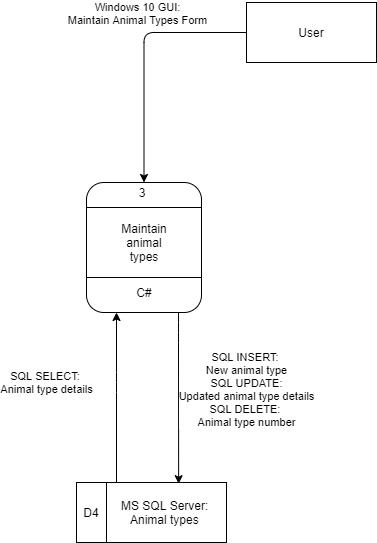

The diagram above was exported from draw.io. Its source (the exported page's mxGraphModel, read from the mxfile embedded in the PNG):
<mxGraphModel dx="1086" dy="966" grid="1" gridSize="10" guides="1" tooltips="1" connect="1" arrows="1" fold="1" page="1" pageScale="1" pageWidth="850" pageHeight="1100" math="0" shadow="0">
  <root>
    <mxCell id="0" />
    <mxCell id="1" parent="0" />
    <mxCell id="BRxEHkWmYVcjf7eQuNj8-1" value="Windows 10 GUI:&lt;br&gt;Maintain Animal Types Form" style="edgeStyle=orthogonalEdgeStyle;rounded=1;orthogonalLoop=1;jettySize=auto;html=1;entryX=0.5;entryY=0;entryDx=0;entryDy=0;" parent="1" source="BRxEHkWmYVcjf7eQuNj8-2" target="BRxEHkWmYVcjf7eQuNj8-4" edge="1">
      <mxGeometry x="-0.1881" y="-21" relative="1" as="geometry">
        <mxPoint x="14" y="-20" as="offset" />
      </mxGeometry>
    </mxCell>
    <mxCell id="BRxEHkWmYVcjf7eQuNj8-2" value="User" style="rounded=0;whiteSpace=wrap;html=1;" parent="1" vertex="1">
      <mxGeometry x="590" y="90" width="130" height="60" as="geometry" />
    </mxCell>
    <mxCell id="BRxEHkWmYVcjf7eQuNj8-3" value="" style="group" parent="1" vertex="1" connectable="0">
      <mxGeometry x="430" y="270" width="115" height="130" as="geometry" />
    </mxCell>
    <mxCell id="BRxEHkWmYVcjf7eQuNj8-4" value="" style="rounded=1;whiteSpace=wrap;html=1;" parent="BRxEHkWmYVcjf7eQuNj8-3" vertex="1">
      <mxGeometry width="115" height="130" as="geometry" />
    </mxCell>
    <mxCell id="BRxEHkWmYVcjf7eQuNj8-5" value="" style="line;strokeWidth=1;rotatable=0;dashed=0;labelPosition=right;align=left;verticalAlign=middle;spacingTop=0;spacingLeft=6;points=[];portConstraint=eastwest;" parent="BRxEHkWmYVcjf7eQuNj8-3" vertex="1">
      <mxGeometry y="20" width="115" height="10" as="geometry" />
    </mxCell>
    <mxCell id="BRxEHkWmYVcjf7eQuNj8-6" value="3" style="text;html=1;strokeColor=none;fillColor=none;align=center;verticalAlign=middle;whiteSpace=wrap;rounded=0;" parent="BRxEHkWmYVcjf7eQuNj8-3" vertex="1">
      <mxGeometry x="35.5" width="40" height="20" as="geometry" />
    </mxCell>
    <mxCell id="BRxEHkWmYVcjf7eQuNj8-7" value="" style="line;strokeWidth=1;rotatable=0;dashed=0;labelPosition=right;align=left;verticalAlign=middle;spacingTop=0;spacingLeft=6;points=[];portConstraint=eastwest;" parent="BRxEHkWmYVcjf7eQuNj8-3" vertex="1">
      <mxGeometry y="90" width="115" height="10" as="geometry" />
    </mxCell>
    <mxCell id="BRxEHkWmYVcjf7eQuNj8-8" value="C#" style="text;html=1;strokeColor=none;fillColor=none;align=center;verticalAlign=middle;whiteSpace=wrap;rounded=0;" parent="BRxEHkWmYVcjf7eQuNj8-3" vertex="1">
      <mxGeometry x="37.5" y="100" width="40" height="20" as="geometry" />
    </mxCell>
    <mxCell id="BRxEHkWmYVcjf7eQuNj8-9" value="Maintain animal types" style="text;html=1;strokeColor=none;fillColor=none;align=center;verticalAlign=middle;whiteSpace=wrap;rounded=0;" parent="BRxEHkWmYVcjf7eQuNj8-3" vertex="1">
      <mxGeometry x="37.5" y="50" width="40" height="20" as="geometry" />
    </mxCell>
    <mxCell id="BRxEHkWmYVcjf7eQuNj8-10" value="SQL SELECT:&amp;nbsp;&lt;br&gt;Animal type details" style="edgeStyle=orthogonalEdgeStyle;rounded=1;orthogonalLoop=1;jettySize=auto;html=1;" parent="1" source="BRxEHkWmYVcjf7eQuNj8-13" target="BRxEHkWmYVcjf7eQuNj8-4" edge="1">
      <mxGeometry x="0.1765" y="70" relative="1" as="geometry">
        <Array as="points">
          <mxPoint x="460" y="470" />
          <mxPoint x="460" y="470" />
        </Array>
        <mxPoint as="offset" />
      </mxGeometry>
    </mxCell>
    <mxCell id="BRxEHkWmYVcjf7eQuNj8-11" value="SQL INSERT:&amp;nbsp;&lt;br&gt;New animal type&lt;br&gt;SQL UPDATE:&lt;br&gt;Updated animal type details&lt;br&gt;SQL DELETE:&amp;nbsp;&lt;br&gt;Animal type number" style="edgeStyle=orthogonalEdgeStyle;rounded=1;orthogonalLoop=1;jettySize=auto;html=1;entryX=0.681;entryY=0.02;entryDx=0;entryDy=0;entryPerimeter=0;" parent="1" source="BRxEHkWmYVcjf7eQuNj8-4" target="BRxEHkWmYVcjf7eQuNj8-13" edge="1">
      <mxGeometry x="-0.0987" y="68" relative="1" as="geometry">
        <Array as="points">
          <mxPoint x="522" y="420" />
          <mxPoint x="522" y="420" />
        </Array>
        <mxPoint as="offset" />
      </mxGeometry>
    </mxCell>
    <mxCell id="BRxEHkWmYVcjf7eQuNj8-12" value="" style="group" parent="1" vertex="1" connectable="0">
      <mxGeometry x="420" y="570" width="150" height="60" as="geometry" />
    </mxCell>
    <mxCell id="BRxEHkWmYVcjf7eQuNj8-13" value="" style="rounded=0;whiteSpace=wrap;html=1;" parent="BRxEHkWmYVcjf7eQuNj8-12" vertex="1">
      <mxGeometry width="150" height="60" as="geometry" />
    </mxCell>
    <mxCell id="BRxEHkWmYVcjf7eQuNj8-14" value="                MS SQL Server:&#10;                Animal types" style="shape=partialRectangle;fillColor=none;align=center;verticalAlign=middle;strokeColor=none;spacingLeft=34;rotatable=0;points=[[0,0.5],[1,0.5]];portConstraint=eastwest;dropTarget=0;" parent="BRxEHkWmYVcjf7eQuNj8-12" vertex="1">
      <mxGeometry width="90" height="60" as="geometry" />
    </mxCell>
    <mxCell id="BRxEHkWmYVcjf7eQuNj8-15" value="D4" style="shape=partialRectangle;top=0;left=0;bottom=0;fillColor=none;stokeWidth=1;align=center;verticalAlign=middle;spacingLeft=4;spacingRight=4;overflow=hidden;rotatable=0;points=[];portConstraint=eastwest;part=1;" parent="BRxEHkWmYVcjf7eQuNj8-14" vertex="1" connectable="0">
      <mxGeometry width="30" height="60" as="geometry" />
    </mxCell>
  </root>
</mxGraphModel>